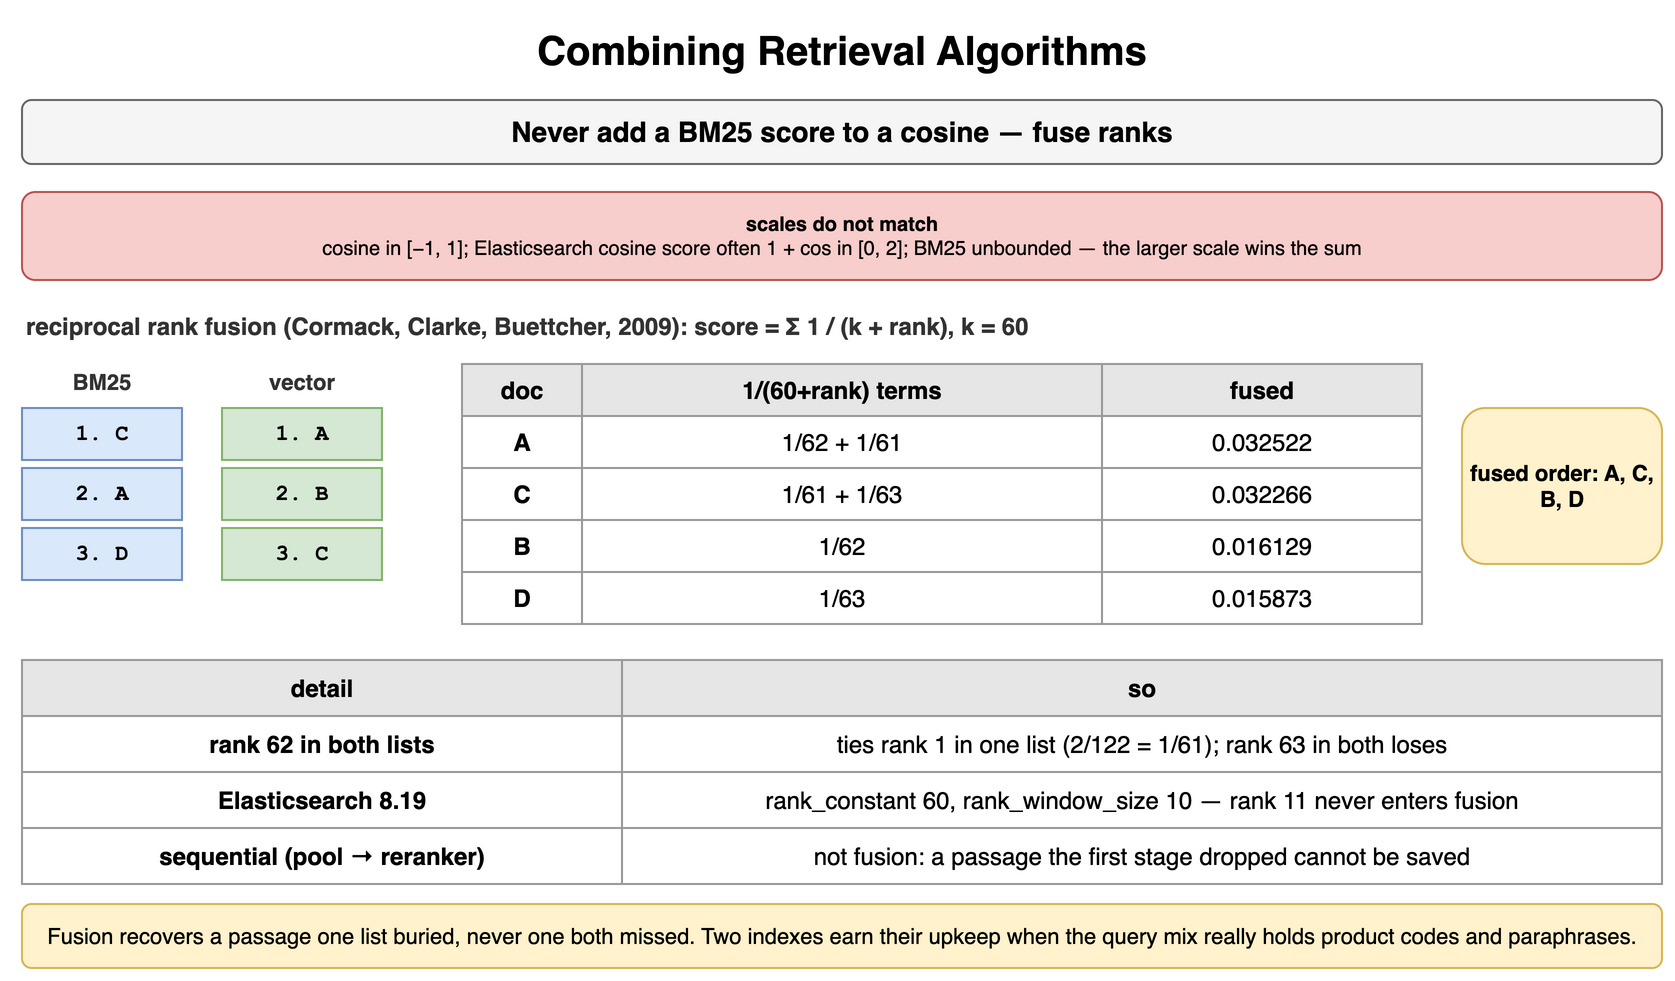

The diagram above was exported from draw.io. Its source (the exported page's mxGraphModel, read from the mxfile embedded in the PNG):
<mxGraphModel dx="900" dy="498" grid="1" gridSize="10" guides="1" tooltips="1" connect="1" arrows="1" fold="1" page="1" pageScale="1" pageWidth="900" pageHeight="498" math="0" shadow="0">
  <root>
    <mxCell id="0" />
    <mxCell id="1" parent="0" />
    <mxCell id="f1" value="Combining Retrieval Algorithms" style="text;html=1;align=center;verticalAlign=middle;whiteSpace=wrap;fontSize=20;fontStyle=1;" vertex="1" parent="1">
      <mxGeometry x="40" y="10" width="820" height="30" as="geometry" />
    </mxCell>
    <mxCell id="f2" value="Never add a BM25 score to a cosine — fuse ranks" style="rounded=1;whiteSpace=wrap;html=1;fillColor=#f5f5f5;strokeColor=#666666;fontStyle=1;fontSize=14;" vertex="1" parent="1">
      <mxGeometry x="40" y="50" width="820" height="32" as="geometry" />
    </mxCell>
    <mxCell id="f3" value="scales do not match&lt;br&gt;&lt;span style='font-weight:normal'&gt;cosine in [−1, 1]; Elasticsearch cosine score often 1 + cos in [0, 2]; BM25 unbounded — the larger scale wins the sum&lt;/span&gt;" style="rounded=1;whiteSpace=wrap;html=1;fillColor=#f8cecc;strokeColor=#b85450;fontSize=10;align=center;fontStyle=1;" vertex="1" parent="1">
      <mxGeometry x="40" y="96" width="820" height="44" as="geometry" />
    </mxCell>
    <mxCell id="f4" value="reciprocal rank fusion (Cormack, Clarke, Buettcher, 2009): score = Σ 1 / (k + rank), k = 60" style="text;html=1;whiteSpace=wrap;fontSize=11;align=left;verticalAlign=middle;fontSize=12;fontColor=#333333;fontStyle=1;" vertex="1" parent="1">
      <mxGeometry x="40" y="154" width="820" height="18" as="geometry" />
    </mxCell>
    <mxCell id="f5" value="BM25" style="text;html=1;whiteSpace=wrap;fontSize=11;align=center;verticalAlign=middle;fontSize=11;fontColor=#333333;fontStyle=1;" vertex="1" parent="1">
      <mxGeometry x="40" y="182" width="80" height="18" as="geometry" />
    </mxCell>
    <mxCell id="f6" value="vector" style="text;html=1;whiteSpace=wrap;fontSize=11;align=center;verticalAlign=middle;fontSize=11;fontColor=#333333;fontStyle=1;" vertex="1" parent="1">
      <mxGeometry x="140" y="182" width="80" height="18" as="geometry" />
    </mxCell>
    <mxCell id="f7" value="1. C" style="rounded=0;whiteSpace=wrap;html=1;fontFamily=Courier New;fontStyle=1;fontSize=13;fillColor=#dae8fc;strokeColor=#6c8ebf;fontSize=11;" vertex="1" parent="1">
      <mxGeometry x="40" y="204" width="80" height="26" as="geometry" />
    </mxCell>
    <mxCell id="f8" value="1. A" style="rounded=0;whiteSpace=wrap;html=1;fontFamily=Courier New;fontStyle=1;fontSize=13;fillColor=#d5e8d4;strokeColor=#82b366;fontSize=11;" vertex="1" parent="1">
      <mxGeometry x="140" y="204" width="80" height="26" as="geometry" />
    </mxCell>
    <mxCell id="f9" value="2. A" style="rounded=0;whiteSpace=wrap;html=1;fontFamily=Courier New;fontStyle=1;fontSize=13;fillColor=#dae8fc;strokeColor=#6c8ebf;fontSize=11;" vertex="1" parent="1">
      <mxGeometry x="40" y="234" width="80" height="26" as="geometry" />
    </mxCell>
    <mxCell id="f10" value="2. B" style="rounded=0;whiteSpace=wrap;html=1;fontFamily=Courier New;fontStyle=1;fontSize=13;fillColor=#d5e8d4;strokeColor=#82b366;fontSize=11;" vertex="1" parent="1">
      <mxGeometry x="140" y="234" width="80" height="26" as="geometry" />
    </mxCell>
    <mxCell id="f11" value="3. D" style="rounded=0;whiteSpace=wrap;html=1;fontFamily=Courier New;fontStyle=1;fontSize=13;fillColor=#dae8fc;strokeColor=#6c8ebf;fontSize=11;" vertex="1" parent="1">
      <mxGeometry x="40" y="264" width="80" height="26" as="geometry" />
    </mxCell>
    <mxCell id="f12" value="3. C" style="rounded=0;whiteSpace=wrap;html=1;fontFamily=Courier New;fontStyle=1;fontSize=13;fillColor=#d5e8d4;strokeColor=#82b366;fontSize=11;" vertex="1" parent="1">
      <mxGeometry x="140" y="264" width="80" height="26" as="geometry" />
    </mxCell>
    <mxCell id="f13" value="doc" style="whiteSpace=wrap;html=1;fillColor=#e6e6e6;strokeColor=#999999;fontStyle=1;fontSize=12;" vertex="1" parent="1">
      <mxGeometry x="260" y="182" width="60" height="26" as="geometry" />
    </mxCell>
    <mxCell id="f14" value="1/(60+rank) terms" style="whiteSpace=wrap;html=1;fillColor=#e6e6e6;strokeColor=#999999;fontStyle=1;fontSize=12;" vertex="1" parent="1">
      <mxGeometry x="320" y="182" width="260" height="26" as="geometry" />
    </mxCell>
    <mxCell id="f15" value="fused" style="whiteSpace=wrap;html=1;fillColor=#e6e6e6;strokeColor=#999999;fontStyle=1;fontSize=12;" vertex="1" parent="1">
      <mxGeometry x="580" y="182" width="160" height="26" as="geometry" />
    </mxCell>
    <mxCell id="f16" value="A" style="whiteSpace=wrap;html=1;strokeColor=#999999;fontSize=12;fillColor=#ffffff;fontStyle=1;" vertex="1" parent="1">
      <mxGeometry x="260" y="208" width="60" height="26" as="geometry" />
    </mxCell>
    <mxCell id="f17" value="1/62 + 1/61" style="whiteSpace=wrap;html=1;strokeColor=#999999;fontSize=12;fillColor=#ffffff;" vertex="1" parent="1">
      <mxGeometry x="320" y="208" width="260" height="26" as="geometry" />
    </mxCell>
    <mxCell id="f18" value="0.032522" style="whiteSpace=wrap;html=1;strokeColor=#999999;fontSize=12;fillColor=#ffffff;" vertex="1" parent="1">
      <mxGeometry x="580" y="208" width="160" height="26" as="geometry" />
    </mxCell>
    <mxCell id="f19" value="C" style="whiteSpace=wrap;html=1;strokeColor=#999999;fontSize=12;fillColor=#ffffff;fontStyle=1;" vertex="1" parent="1">
      <mxGeometry x="260" y="234" width="60" height="26" as="geometry" />
    </mxCell>
    <mxCell id="f20" value="1/61 + 1/63" style="whiteSpace=wrap;html=1;strokeColor=#999999;fontSize=12;fillColor=#ffffff;" vertex="1" parent="1">
      <mxGeometry x="320" y="234" width="260" height="26" as="geometry" />
    </mxCell>
    <mxCell id="f21" value="0.032266" style="whiteSpace=wrap;html=1;strokeColor=#999999;fontSize=12;fillColor=#ffffff;" vertex="1" parent="1">
      <mxGeometry x="580" y="234" width="160" height="26" as="geometry" />
    </mxCell>
    <mxCell id="f22" value="B" style="whiteSpace=wrap;html=1;strokeColor=#999999;fontSize=12;fillColor=#ffffff;fontStyle=1;" vertex="1" parent="1">
      <mxGeometry x="260" y="260" width="60" height="26" as="geometry" />
    </mxCell>
    <mxCell id="f23" value="1/62" style="whiteSpace=wrap;html=1;strokeColor=#999999;fontSize=12;fillColor=#ffffff;" vertex="1" parent="1">
      <mxGeometry x="320" y="260" width="260" height="26" as="geometry" />
    </mxCell>
    <mxCell id="f24" value="0.016129" style="whiteSpace=wrap;html=1;strokeColor=#999999;fontSize=12;fillColor=#ffffff;" vertex="1" parent="1">
      <mxGeometry x="580" y="260" width="160" height="26" as="geometry" />
    </mxCell>
    <mxCell id="f25" value="D" style="whiteSpace=wrap;html=1;strokeColor=#999999;fontSize=12;fillColor=#ffffff;fontStyle=1;" vertex="1" parent="1">
      <mxGeometry x="260" y="286" width="60" height="26" as="geometry" />
    </mxCell>
    <mxCell id="f26" value="1/63" style="whiteSpace=wrap;html=1;strokeColor=#999999;fontSize=12;fillColor=#ffffff;" vertex="1" parent="1">
      <mxGeometry x="320" y="286" width="260" height="26" as="geometry" />
    </mxCell>
    <mxCell id="f27" value="0.015873" style="whiteSpace=wrap;html=1;strokeColor=#999999;fontSize=12;fillColor=#ffffff;" vertex="1" parent="1">
      <mxGeometry x="580" y="286" width="160" height="26" as="geometry" />
    </mxCell>
    <mxCell id="f28" value="fused order: A, C, B, D" style="rounded=1;whiteSpace=wrap;html=1;fillColor=#fff2cc;strokeColor=#d6b656;fontSize=11;align=center;fontStyle=1;" vertex="1" parent="1">
      <mxGeometry x="760" y="204" width="100" height="78" as="geometry" />
    </mxCell>
    <mxCell id="f29" value="detail" style="whiteSpace=wrap;html=1;fillColor=#e6e6e6;strokeColor=#999999;fontStyle=1;fontSize=12;" vertex="1" parent="1">
      <mxGeometry x="40" y="330" width="300" height="28" as="geometry" />
    </mxCell>
    <mxCell id="f30" value="so" style="whiteSpace=wrap;html=1;fillColor=#e6e6e6;strokeColor=#999999;fontStyle=1;fontSize=12;" vertex="1" parent="1">
      <mxGeometry x="340" y="330" width="520" height="28" as="geometry" />
    </mxCell>
    <mxCell id="f31" value="rank 62 in both lists" style="whiteSpace=wrap;html=1;strokeColor=#999999;fontSize=12;fillColor=#ffffff;fontStyle=1;" vertex="1" parent="1">
      <mxGeometry x="40" y="358" width="300" height="28" as="geometry" />
    </mxCell>
    <mxCell id="f32" value="ties rank 1 in one list (2/122 = 1/61); rank 63 in both loses" style="whiteSpace=wrap;html=1;strokeColor=#999999;fontSize=12;fillColor=#ffffff;" vertex="1" parent="1">
      <mxGeometry x="340" y="358" width="520" height="28" as="geometry" />
    </mxCell>
    <mxCell id="f33" value="Elasticsearch 8.19" style="whiteSpace=wrap;html=1;strokeColor=#999999;fontSize=12;fillColor=#ffffff;fontStyle=1;" vertex="1" parent="1">
      <mxGeometry x="40" y="386" width="300" height="28" as="geometry" />
    </mxCell>
    <mxCell id="f34" value="rank_constant 60, rank_window_size 10 — rank 11 never enters fusion" style="whiteSpace=wrap;html=1;strokeColor=#999999;fontSize=12;fillColor=#ffffff;" vertex="1" parent="1">
      <mxGeometry x="340" y="386" width="520" height="28" as="geometry" />
    </mxCell>
    <mxCell id="f35" value="sequential (pool → reranker)" style="whiteSpace=wrap;html=1;strokeColor=#999999;fontSize=12;fillColor=#ffffff;fontStyle=1;" vertex="1" parent="1">
      <mxGeometry x="40" y="414" width="300" height="28" as="geometry" />
    </mxCell>
    <mxCell id="f36" value="not fusion: a passage the first stage dropped cannot be saved" style="whiteSpace=wrap;html=1;strokeColor=#999999;fontSize=12;fillColor=#ffffff;" vertex="1" parent="1">
      <mxGeometry x="340" y="414" width="520" height="28" as="geometry" />
    </mxCell>
    <mxCell id="f37" value="Fusion recovers a passage one list buried, never one both missed. Two indexes earn their upkeep when the query mix really holds product codes and paraphrases." style="rounded=1;whiteSpace=wrap;html=1;fillColor=#fff2cc;strokeColor=#d6b656;fontSize=11;align=center;" vertex="1" parent="1">
      <mxGeometry x="40" y="452" width="820" height="32" as="geometry" />
    </mxCell>
  </root>
</mxGraphModel>